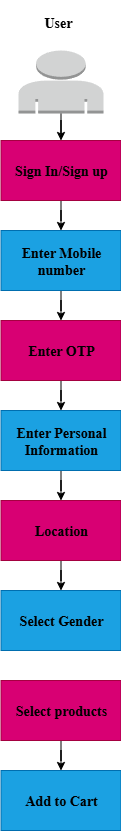

The diagram above was exported from draw.io. Its source (the exported page's mxGraphModel, read from the mxfile embedded in the PNG):
<mxGraphModel dx="1042" dy="596" grid="1" gridSize="10" guides="1" tooltips="1" connect="1" arrows="1" fold="1" page="1" pageScale="1" pageWidth="850" pageHeight="1400" background="light-dark(#FFFFFF,#E6D0DE)" math="0" shadow="0">
  <root>
    <mxCell id="0" />
    <mxCell id="1" parent="0" />
    <mxCell id="PtX16lTNzoR2VbuowMk5-22" value="" style="edgeStyle=orthogonalEdgeStyle;rounded=0;orthogonalLoop=1;jettySize=auto;html=1;strokeColor=light-dark(#000000,#000000);" edge="1" parent="1" source="PtX16lTNzoR2VbuowMk5-2" target="PtX16lTNzoR2VbuowMk5-19">
      <mxGeometry relative="1" as="geometry" />
    </mxCell>
    <mxCell id="PtX16lTNzoR2VbuowMk5-2" value="" style="outlineConnect=0;dashed=0;verticalLabelPosition=bottom;verticalAlign=top;align=center;html=1;shape=mxgraph.aws3.user;fillColor=#D2D3D3;gradientColor=none;" vertex="1" parent="1">
      <mxGeometry x="360" y="100" width="85" height="63" as="geometry" />
    </mxCell>
    <mxCell id="PtX16lTNzoR2VbuowMk5-12" value="" style="edgeStyle=orthogonalEdgeStyle;rounded=0;orthogonalLoop=1;jettySize=auto;html=1;strokeColor=light-dark(#000000,#000000);" edge="1" parent="1" source="PtX16lTNzoR2VbuowMk5-7" target="PtX16lTNzoR2VbuowMk5-8">
      <mxGeometry relative="1" as="geometry" />
    </mxCell>
    <mxCell id="PtX16lTNzoR2VbuowMk5-7" value="&lt;h3&gt;&lt;font style=&quot;color: light-dark(rgb(0, 0, 0), rgb(255, 255, 255));&quot; face=&quot;Times New Roman&quot;&gt;Enter Mobile number&lt;/font&gt;&lt;/h3&gt;" style="rounded=0;whiteSpace=wrap;html=1;fillColor=#1ba1e2;fontColor=#ffffff;strokeColor=#006EAF;" vertex="1" parent="1">
      <mxGeometry x="342.5" y="280" width="120" height="60" as="geometry" />
    </mxCell>
    <mxCell id="PtX16lTNzoR2VbuowMk5-13" value="" style="edgeStyle=orthogonalEdgeStyle;rounded=0;orthogonalLoop=1;jettySize=auto;html=1;strokeColor=light-dark(#000000,#000000);" edge="1" parent="1" source="PtX16lTNzoR2VbuowMk5-8" target="PtX16lTNzoR2VbuowMk5-9">
      <mxGeometry relative="1" as="geometry" />
    </mxCell>
    <mxCell id="PtX16lTNzoR2VbuowMk5-8" value="&lt;h3&gt;&lt;font style=&quot;color: light-dark(rgb(0, 0, 0), rgb(255, 255, 255));&quot; face=&quot;Times New Roman&quot;&gt;Enter OTP&lt;/font&gt;&lt;/h3&gt;" style="rounded=0;whiteSpace=wrap;html=1;fillColor=#d80073;fontColor=#ffffff;strokeColor=#A50040;" vertex="1" parent="1">
      <mxGeometry x="342.5" y="370" width="120" height="60" as="geometry" />
    </mxCell>
    <mxCell id="PtX16lTNzoR2VbuowMk5-14" value="" style="edgeStyle=orthogonalEdgeStyle;rounded=0;orthogonalLoop=1;jettySize=auto;html=1;strokeColor=light-dark(#000000,#000000);" edge="1" parent="1" source="PtX16lTNzoR2VbuowMk5-9" target="PtX16lTNzoR2VbuowMk5-10">
      <mxGeometry relative="1" as="geometry" />
    </mxCell>
    <mxCell id="PtX16lTNzoR2VbuowMk5-9" value="&lt;h3&gt;&lt;font style=&quot;color: light-dark(rgb(0, 0, 0), rgb(255, 255, 255));&quot; face=&quot;Times New Roman&quot;&gt;Enter Personal Information&lt;/font&gt;&lt;/h3&gt;" style="rounded=0;whiteSpace=wrap;html=1;fillColor=#1ba1e2;fontColor=#ffffff;strokeColor=#006EAF;" vertex="1" parent="1">
      <mxGeometry x="342.5" y="460" width="120" height="60" as="geometry" />
    </mxCell>
    <mxCell id="PtX16lTNzoR2VbuowMk5-16" value="" style="edgeStyle=orthogonalEdgeStyle;rounded=0;orthogonalLoop=1;jettySize=auto;html=1;strokeColor=light-dark(#000000,#000000);" edge="1" parent="1" source="PtX16lTNzoR2VbuowMk5-10" target="PtX16lTNzoR2VbuowMk5-15">
      <mxGeometry relative="1" as="geometry" />
    </mxCell>
    <mxCell id="PtX16lTNzoR2VbuowMk5-10" value="&lt;h3&gt;&lt;font style=&quot;color: light-dark(rgb(0, 0, 0), rgb(255, 255, 255));&quot; face=&quot;Times New Roman&quot;&gt;Location&lt;/font&gt;&lt;/h3&gt;" style="rounded=0;whiteSpace=wrap;html=1;fillColor=#d80073;fontColor=#ffffff;strokeColor=#A50040;" vertex="1" parent="1">
      <mxGeometry x="342.5" y="550" width="120" height="60" as="geometry" />
    </mxCell>
    <mxCell id="PtX16lTNzoR2VbuowMk5-11" value="&lt;h3&gt;&lt;font style=&quot;color: light-dark(rgb(0, 0, 0), rgb(0, 0, 0));&quot; face=&quot;Times New Roman&quot;&gt;User&lt;/font&gt;&lt;/h3&gt;" style="text;html=1;align=center;verticalAlign=middle;whiteSpace=wrap;rounded=0;" vertex="1" parent="1">
      <mxGeometry x="370" y="57" width="60" height="30" as="geometry" />
    </mxCell>
    <mxCell id="PtX16lTNzoR2VbuowMk5-15" value="&lt;h3&gt;&lt;font style=&quot;color: light-dark(rgb(0, 0, 0), rgb(255, 255, 255));&quot; face=&quot;Times New Roman&quot;&gt;Select Gender&lt;/font&gt;&lt;/h3&gt;" style="rounded=0;whiteSpace=wrap;html=1;fillColor=#1ba1e2;fontColor=#ffffff;strokeColor=#006EAF;" vertex="1" parent="1">
      <mxGeometry x="342.5" y="640" width="120" height="60" as="geometry" />
    </mxCell>
    <mxCell id="PtX16lTNzoR2VbuowMk5-23" value="" style="edgeStyle=orthogonalEdgeStyle;rounded=0;orthogonalLoop=1;jettySize=auto;html=1;strokeColor=light-dark(#000000,#000000);" edge="1" parent="1" source="PtX16lTNzoR2VbuowMk5-17" target="PtX16lTNzoR2VbuowMk5-18">
      <mxGeometry relative="1" as="geometry" />
    </mxCell>
    <mxCell id="PtX16lTNzoR2VbuowMk5-17" value="&lt;h3&gt;&lt;font face=&quot;Times New Roman&quot; style=&quot;color: light-dark(rgb(0, 0, 0), rgb(255, 255, 255));&quot;&gt;Select products&lt;/font&gt;&lt;/h3&gt;" style="rounded=0;whiteSpace=wrap;html=1;fillColor=#d80073;fontColor=#ffffff;strokeColor=#A50040;" vertex="1" parent="1">
      <mxGeometry x="342.5" y="730" width="120" height="60" as="geometry" />
    </mxCell>
    <mxCell id="PtX16lTNzoR2VbuowMk5-18" value="&lt;h3&gt;&lt;font style=&quot;color: light-dark(rgb(0, 0, 0), rgb(255, 255, 255));&quot; face=&quot;Times New Roman&quot;&gt;Add to Cart&lt;/font&gt;&lt;/h3&gt;" style="rounded=0;whiteSpace=wrap;html=1;fillColor=#1ba1e2;fontColor=#ffffff;strokeColor=#006EAF;" vertex="1" parent="1">
      <mxGeometry x="342.5" y="820" width="120" height="60" as="geometry" />
    </mxCell>
    <mxCell id="PtX16lTNzoR2VbuowMk5-21" value="" style="edgeStyle=orthogonalEdgeStyle;rounded=0;orthogonalLoop=1;jettySize=auto;html=1;strokeColor=light-dark(#000000,#000000);" edge="1" parent="1" source="PtX16lTNzoR2VbuowMk5-19" target="PtX16lTNzoR2VbuowMk5-7">
      <mxGeometry relative="1" as="geometry" />
    </mxCell>
    <mxCell id="PtX16lTNzoR2VbuowMk5-19" value="&lt;h3&gt;&lt;font face=&quot;Times New Roman&quot; style=&quot;color: light-dark(rgb(0, 0, 0), rgb(255, 255, 255));&quot;&gt;Sign In/Sign up&lt;/font&gt;&lt;/h3&gt;" style="rounded=0;whiteSpace=wrap;html=1;fillColor=#d80073;fontColor=#ffffff;strokeColor=light-dark(#A50040,#FFB5EB);" vertex="1" parent="1">
      <mxGeometry x="342.5" y="190" width="120" height="60" as="geometry" />
    </mxCell>
  </root>
</mxGraphModel>